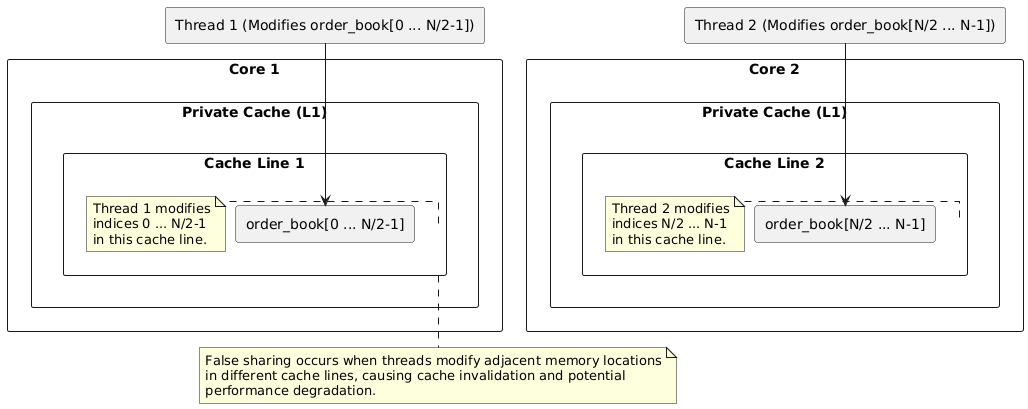

The diagram above was rendered by PlantUML. Its source (embedded in the PNG):
@startuml
skinparam linetype ortho
skinparam nodesep 10
skinparam ranksep 20

rectangle "Core 1" as Core1 {
    rectangle "Private Cache (L1)" as Cache1 {
        rectangle "Cache Line 1" as CacheLine1 {
            rectangle "order_book[0 ... N/2-1]" as portion1
            note right of CacheLine1
                Thread 1 modifies
                indices 0 ... N/2-1
                in this cache line.
            end note
        }
    }
}

rectangle "Core 2" as Core2 {
    rectangle "Private Cache (L1)" as Cache2 {
        rectangle "Cache Line 2" as CacheLine2 {
            rectangle "order_book[N/2 ... N-1]" as portion2
            note left of CacheLine2
                Thread 2 modifies
                indices N/2 ... N-1
                in this cache line.
            end note
        }
    }
}

rectangle "Thread 1 (Modifies order_book[0 ... N/2-1])" as Thread1
rectangle "Thread 2 (Modifies order_book[N/2 ... N-1])" as Thread2

Thread1 --> portion1 
Thread2 --> portion2 

note bottom of CacheLine1
    False sharing occurs when threads modify adjacent memory locations
    in different cache lines, causing cache invalidation and potential
    performance degradation.
end note
@enduml